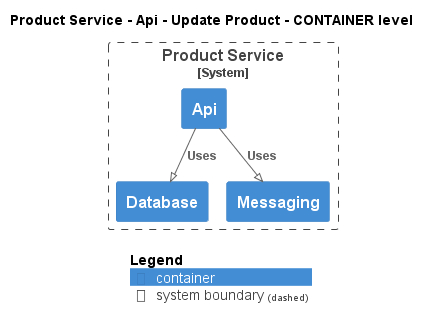

The diagram above was rendered by PlantUML. Its source (embedded in the PNG):
@startuml
!pragma layout smetana
!include ..\..\..\..\..\..\.c4s\C4_Container.puml

AddElementTag("state:new", $bgColor=green, $fontColor=#ffffff, $borderColor=green, $shadowing="False")
AddElementTag("state:changed", $bgColor=orange, $fontColor=#ffffff, $borderColor=orange, $shadowing="False")
AddElementTag("state:removed", $bgColor=red, $fontColor=#ffffff, $borderColor=red, $shadowing="False")

AddRelTag("state:new", $textColor=green, $lineColor=green)
AddRelTag("state:changed", $textColor=orange, $lineColor=orange)
AddRelTag("state:removed", $textColor=red, $lineColor=red)

SHOW_PERSON_PORTRAIT()
LAYOUT_TOP_DOWN()

skinparam linetype polyline

title Product Service - Api - Update Product - CONTAINER level


System_Boundary(ECommercePlatform.SoftwareSystems.ProductService, "Product Service") {
    Container(ECommercePlatform.SoftwareSystems.ProductService.Containers.Api, "Api", "", "")
    Container(ECommercePlatform.SoftwareSystems.ProductService.Containers.Database, "Database", "", "")
    Container(ECommercePlatform.SoftwareSystems.ProductService.Containers.Messaging, "Messaging", "", "")
}

Rel(ECommercePlatform.SoftwareSystems.ProductService.Containers.Api, ECommercePlatform.SoftwareSystems.ProductService.Containers.Database, "Uses")
Rel(ECommercePlatform.SoftwareSystems.ProductService.Containers.Api, ECommercePlatform.SoftwareSystems.ProductService.Containers.Messaging, "Uses")


SHOW_LEGEND()
@enduml